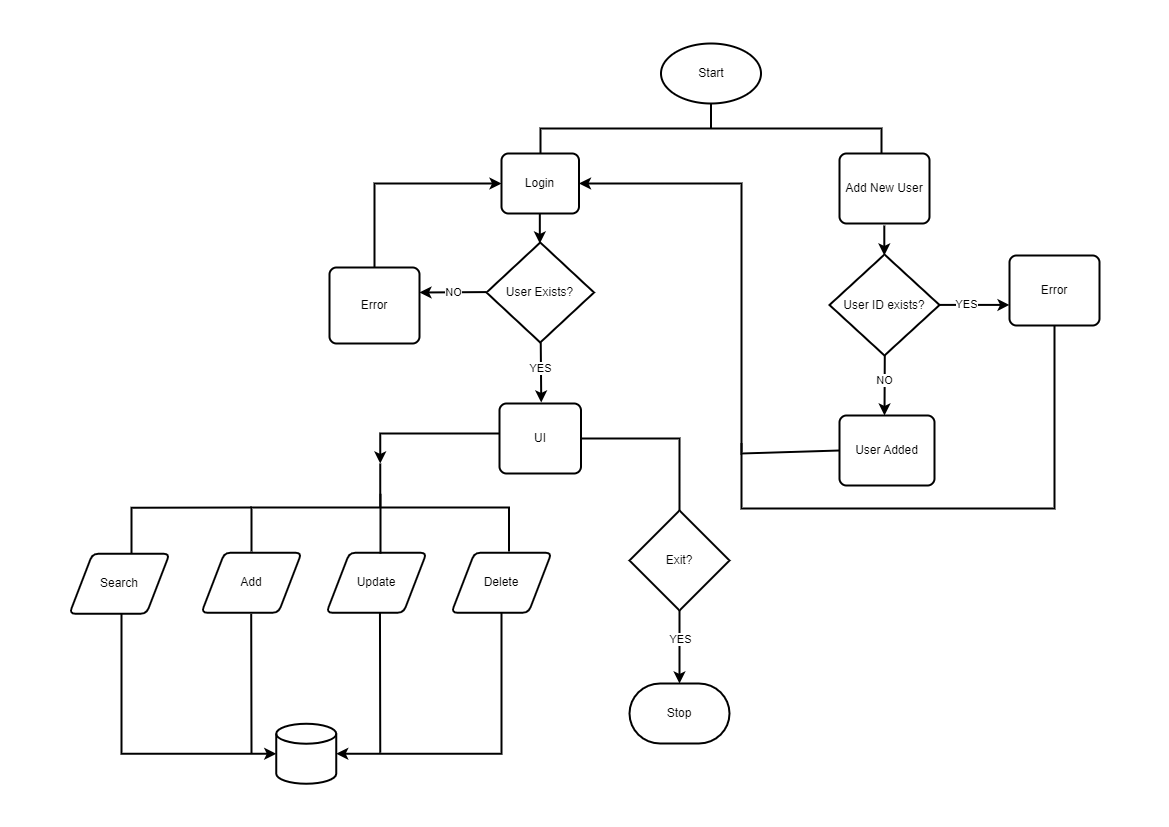

The diagram above was exported from draw.io. Its source (the exported page's mxGraphModel, read from the mxfile embedded in the PNG):
<mxGraphModel dx="993" dy="699" grid="1" gridSize="10" guides="1" tooltips="1" connect="1" arrows="1" fold="1" page="1" pageScale="1" pageWidth="1169" pageHeight="827" math="0" shadow="0">
  <root>
    <mxCell id="0" />
    <mxCell id="1" parent="0" />
    <mxCell id="vg-C_wfHYlq3jXJulKcA-71" value="" style="group" vertex="1" connectable="0" parent="1">
      <mxGeometry x="70" y="43" width="1030" height="740.25" as="geometry" />
    </mxCell>
    <mxCell id="vg-C_wfHYlq3jXJulKcA-5" value="" style="strokeWidth=2;html=1;shape=mxgraph.flowchart.annotation_2;align=left;labelPosition=right;pointerEvents=1;direction=south;" vertex="1" parent="vg-C_wfHYlq3jXJulKcA-71">
      <mxGeometry x="471" y="60" width="341" height="50" as="geometry" />
    </mxCell>
    <mxCell id="vg-C_wfHYlq3jXJulKcA-6" value="User Exists?" style="strokeWidth=2;html=1;shape=mxgraph.flowchart.decision;whiteSpace=wrap;" vertex="1" parent="vg-C_wfHYlq3jXJulKcA-71">
      <mxGeometry x="417" y="199" width="107.5" height="100" as="geometry" />
    </mxCell>
    <mxCell id="vg-C_wfHYlq3jXJulKcA-7" value="Start" style="strokeWidth=2;html=1;shape=mxgraph.flowchart.start_1;whiteSpace=wrap;" vertex="1" parent="vg-C_wfHYlq3jXJulKcA-71">
      <mxGeometry x="591.5" width="100" height="60" as="geometry" />
    </mxCell>
    <mxCell id="vg-C_wfHYlq3jXJulKcA-8" value="Login" style="rounded=1;whiteSpace=wrap;html=1;absoluteArcSize=1;arcSize=14;strokeWidth=2;" vertex="1" parent="vg-C_wfHYlq3jXJulKcA-71">
      <mxGeometry x="432" y="110" width="77.5" height="60" as="geometry" />
    </mxCell>
    <mxCell id="vg-C_wfHYlq3jXJulKcA-9" value="Add New User" style="rounded=1;whiteSpace=wrap;html=1;absoluteArcSize=1;arcSize=14;strokeWidth=2;" vertex="1" parent="vg-C_wfHYlq3jXJulKcA-71">
      <mxGeometry x="770" y="110" width="90" height="70" as="geometry" />
    </mxCell>
    <mxCell id="vg-C_wfHYlq3jXJulKcA-16" value="Error" style="rounded=1;whiteSpace=wrap;html=1;absoluteArcSize=1;arcSize=14;strokeWidth=2;" vertex="1" parent="vg-C_wfHYlq3jXJulKcA-71">
      <mxGeometry x="260" y="224" width="90" height="76" as="geometry" />
    </mxCell>
    <mxCell id="vg-C_wfHYlq3jXJulKcA-20" value="" style="endArrow=classic;html=1;rounded=0;strokeWidth=2;entryX=0;entryY=0.5;entryDx=0;entryDy=0;exitX=0.5;exitY=0;exitDx=0;exitDy=0;" edge="1" parent="vg-C_wfHYlq3jXJulKcA-71" source="vg-C_wfHYlq3jXJulKcA-16" target="vg-C_wfHYlq3jXJulKcA-8">
      <mxGeometry width="50" height="50" relative="1" as="geometry">
        <mxPoint x="325.58" y="224" as="sourcePoint" />
        <mxPoint x="325.58" y="154" as="targetPoint" />
        <Array as="points">
          <mxPoint x="305" y="140" />
        </Array>
      </mxGeometry>
    </mxCell>
    <mxCell id="vg-C_wfHYlq3jXJulKcA-21" value="" style="endArrow=classic;html=1;rounded=0;strokeWidth=2;entryX=1;entryY=0.5;entryDx=0;entryDy=0;" edge="1" parent="vg-C_wfHYlq3jXJulKcA-71">
      <mxGeometry width="50" height="50" relative="1" as="geometry">
        <mxPoint x="417" y="248.57999999999998" as="sourcePoint" />
        <mxPoint x="350" y="249" as="targetPoint" />
      </mxGeometry>
    </mxCell>
    <mxCell id="vg-C_wfHYlq3jXJulKcA-23" value="NO" style="edgeLabel;html=1;align=center;verticalAlign=middle;resizable=0;points=[];" vertex="1" connectable="0" parent="vg-C_wfHYlq3jXJulKcA-21">
      <mxGeometry x="0.0104" relative="1" as="geometry">
        <mxPoint as="offset" />
      </mxGeometry>
    </mxCell>
    <mxCell id="vg-C_wfHYlq3jXJulKcA-24" value="" style="endArrow=classic;html=1;rounded=0;strokeWidth=2;" edge="1" parent="vg-C_wfHYlq3jXJulKcA-71">
      <mxGeometry width="50" height="50" relative="1" as="geometry">
        <mxPoint x="471.25" y="299" as="sourcePoint" />
        <mxPoint x="471.75" y="359" as="targetPoint" />
      </mxGeometry>
    </mxCell>
    <mxCell id="vg-C_wfHYlq3jXJulKcA-25" value="YES" style="edgeLabel;html=1;align=center;verticalAlign=middle;resizable=0;points=[];" vertex="1" connectable="0" parent="vg-C_wfHYlq3jXJulKcA-24">
      <mxGeometry x="-0.1668" y="-1" relative="1" as="geometry">
        <mxPoint as="offset" />
      </mxGeometry>
    </mxCell>
    <mxCell id="vg-C_wfHYlq3jXJulKcA-26" value="" style="endArrow=classic;html=1;rounded=0;strokeWidth=2;" edge="1" parent="vg-C_wfHYlq3jXJulKcA-71">
      <mxGeometry width="50" height="50" relative="1" as="geometry">
        <mxPoint x="470.33" y="170" as="sourcePoint" />
        <mxPoint x="470.33" y="200" as="targetPoint" />
      </mxGeometry>
    </mxCell>
    <mxCell id="vg-C_wfHYlq3jXJulKcA-70" style="edgeStyle=orthogonalEdgeStyle;rounded=0;orthogonalLoop=1;jettySize=auto;html=1;strokeWidth=2;" edge="1" parent="vg-C_wfHYlq3jXJulKcA-71" source="vg-C_wfHYlq3jXJulKcA-27" target="vg-C_wfHYlq3jXJulKcA-69">
      <mxGeometry relative="1" as="geometry" />
    </mxCell>
    <mxCell id="vg-C_wfHYlq3jXJulKcA-74" value="YES" style="edgeLabel;html=1;align=center;verticalAlign=middle;resizable=0;points=[];" vertex="1" connectable="0" parent="vg-C_wfHYlq3jXJulKcA-70">
      <mxGeometry x="0.7386" relative="1" as="geometry">
        <mxPoint as="offset" />
      </mxGeometry>
    </mxCell>
    <mxCell id="vg-C_wfHYlq3jXJulKcA-27" value="UI" style="rounded=1;whiteSpace=wrap;html=1;absoluteArcSize=1;arcSize=14;strokeWidth=2;" vertex="1" parent="vg-C_wfHYlq3jXJulKcA-71">
      <mxGeometry x="430" y="360" width="81.5" height="70" as="geometry" />
    </mxCell>
    <mxCell id="vg-C_wfHYlq3jXJulKcA-30" value="User ID exists?" style="strokeWidth=2;html=1;shape=mxgraph.flowchart.decision;whiteSpace=wrap;" vertex="1" parent="vg-C_wfHYlq3jXJulKcA-71">
      <mxGeometry x="760" y="211" width="110" height="101" as="geometry" />
    </mxCell>
    <mxCell id="vg-C_wfHYlq3jXJulKcA-31" style="edgeStyle=orthogonalEdgeStyle;rounded=0;orthogonalLoop=1;jettySize=auto;html=1;exitX=0.5;exitY=1;exitDx=0;exitDy=0;exitPerimeter=0;" edge="1" parent="vg-C_wfHYlq3jXJulKcA-71" source="vg-C_wfHYlq3jXJulKcA-30" target="vg-C_wfHYlq3jXJulKcA-30">
      <mxGeometry relative="1" as="geometry" />
    </mxCell>
    <mxCell id="vg-C_wfHYlq3jXJulKcA-32" value="" style="endArrow=classic;html=1;rounded=0;strokeWidth=2;" edge="1" parent="vg-C_wfHYlq3jXJulKcA-71">
      <mxGeometry width="50" height="50" relative="1" as="geometry">
        <mxPoint x="814.8" y="182" as="sourcePoint" />
        <mxPoint x="814.8" y="212" as="targetPoint" />
      </mxGeometry>
    </mxCell>
    <mxCell id="vg-C_wfHYlq3jXJulKcA-34" value="" style="endArrow=classic;html=1;rounded=0;strokeWidth=2;" edge="1" parent="vg-C_wfHYlq3jXJulKcA-71">
      <mxGeometry width="50" height="50" relative="1" as="geometry">
        <mxPoint x="870" y="261.41" as="sourcePoint" />
        <mxPoint x="940" y="261.41" as="targetPoint" />
      </mxGeometry>
    </mxCell>
    <mxCell id="vg-C_wfHYlq3jXJulKcA-36" value="YES" style="edgeLabel;html=1;align=center;verticalAlign=middle;resizable=0;points=[];" vertex="1" connectable="0" parent="vg-C_wfHYlq3jXJulKcA-34">
      <mxGeometry x="-0.2331" y="1" relative="1" as="geometry">
        <mxPoint as="offset" />
      </mxGeometry>
    </mxCell>
    <mxCell id="vg-C_wfHYlq3jXJulKcA-37" value="Error" style="rounded=1;whiteSpace=wrap;html=1;absoluteArcSize=1;arcSize=14;strokeWidth=2;" vertex="1" parent="vg-C_wfHYlq3jXJulKcA-71">
      <mxGeometry x="940" y="212" width="90" height="70" as="geometry" />
    </mxCell>
    <mxCell id="vg-C_wfHYlq3jXJulKcA-39" value="User Added" style="rounded=1;whiteSpace=wrap;html=1;absoluteArcSize=1;arcSize=14;strokeWidth=2;" vertex="1" parent="vg-C_wfHYlq3jXJulKcA-71">
      <mxGeometry x="770" y="372" width="95" height="70" as="geometry" />
    </mxCell>
    <mxCell id="vg-C_wfHYlq3jXJulKcA-40" value="" style="endArrow=classic;html=1;rounded=0;strokeWidth=2;" edge="1" parent="vg-C_wfHYlq3jXJulKcA-71">
      <mxGeometry width="50" height="50" relative="1" as="geometry">
        <mxPoint x="815.29" y="311" as="sourcePoint" />
        <mxPoint x="815" y="372" as="targetPoint" />
      </mxGeometry>
    </mxCell>
    <mxCell id="vg-C_wfHYlq3jXJulKcA-41" value="NO" style="edgeLabel;html=1;align=center;verticalAlign=middle;resizable=0;points=[];" vertex="1" connectable="0" parent="vg-C_wfHYlq3jXJulKcA-40">
      <mxGeometry x="-0.1802" y="-1" relative="1" as="geometry">
        <mxPoint as="offset" />
      </mxGeometry>
    </mxCell>
    <mxCell id="vg-C_wfHYlq3jXJulKcA-42" value="" style="endArrow=classic;html=1;rounded=0;strokeWidth=2;exitX=0;exitY=0.5;exitDx=0;exitDy=0;entryX=1;entryY=0.5;entryDx=0;entryDy=0;" edge="1" parent="vg-C_wfHYlq3jXJulKcA-71" source="vg-C_wfHYlq3jXJulKcA-39" target="vg-C_wfHYlq3jXJulKcA-8">
      <mxGeometry width="50" height="50" relative="1" as="geometry">
        <mxPoint x="551" y="340" as="sourcePoint" />
        <mxPoint x="601" y="290" as="targetPoint" />
        <Array as="points">
          <mxPoint x="672" y="410" />
          <mxPoint x="672" y="140" />
        </Array>
      </mxGeometry>
    </mxCell>
    <mxCell id="vg-C_wfHYlq3jXJulKcA-44" value="" style="endArrow=none;html=1;rounded=0;strokeWidth=2;entryX=0.5;entryY=1;entryDx=0;entryDy=0;" edge="1" parent="vg-C_wfHYlq3jXJulKcA-71" target="vg-C_wfHYlq3jXJulKcA-37">
      <mxGeometry width="50" height="50" relative="1" as="geometry">
        <mxPoint x="672" y="400" as="sourcePoint" />
        <mxPoint x="921" y="295" as="targetPoint" />
        <Array as="points">
          <mxPoint x="672" y="465" />
          <mxPoint x="985" y="465" />
        </Array>
      </mxGeometry>
    </mxCell>
    <mxCell id="vg-C_wfHYlq3jXJulKcA-65" value="" style="group" vertex="1" connectable="0" parent="vg-C_wfHYlq3jXJulKcA-71">
      <mxGeometry y="420" width="482" height="320.25" as="geometry" />
    </mxCell>
    <mxCell id="vg-C_wfHYlq3jXJulKcA-46" value="" style="strokeWidth=2;html=1;shape=mxgraph.flowchart.annotation_2;align=left;labelPosition=right;pointerEvents=1;rotation=90;" vertex="1" parent="vg-C_wfHYlq3jXJulKcA-65">
      <mxGeometry x="266.75" y="-84.75" width="88" height="257.5" as="geometry" />
    </mxCell>
    <mxCell id="vg-C_wfHYlq3jXJulKcA-48" value="Add" style="shape=parallelogram;html=1;strokeWidth=2;perimeter=parallelogramPerimeter;whiteSpace=wrap;rounded=1;arcSize=12;size=0.23;" vertex="1" parent="vg-C_wfHYlq3jXJulKcA-65">
      <mxGeometry x="132" y="89.25" width="100" height="60" as="geometry" />
    </mxCell>
    <mxCell id="vg-C_wfHYlq3jXJulKcA-49" value="Delete" style="shape=parallelogram;html=1;strokeWidth=2;perimeter=parallelogramPerimeter;whiteSpace=wrap;rounded=1;arcSize=12;size=0.23;" vertex="1" parent="vg-C_wfHYlq3jXJulKcA-65">
      <mxGeometry x="382" y="89.25" width="100" height="60" as="geometry" />
    </mxCell>
    <mxCell id="vg-C_wfHYlq3jXJulKcA-50" value="Update" style="shape=parallelogram;html=1;strokeWidth=2;perimeter=parallelogramPerimeter;whiteSpace=wrap;rounded=1;arcSize=12;size=0.23;" vertex="1" parent="vg-C_wfHYlq3jXJulKcA-65">
      <mxGeometry x="257" y="89.25" width="100" height="60" as="geometry" />
    </mxCell>
    <mxCell id="vg-C_wfHYlq3jXJulKcA-51" value="Search" style="shape=parallelogram;html=1;strokeWidth=2;perimeter=parallelogramPerimeter;whiteSpace=wrap;rounded=1;arcSize=12;size=0.23;" vertex="1" parent="vg-C_wfHYlq3jXJulKcA-65">
      <mxGeometry y="90.25" width="100" height="60" as="geometry" />
    </mxCell>
    <mxCell id="vg-C_wfHYlq3jXJulKcA-52" value="" style="endArrow=none;html=1;rounded=0;strokeWidth=2;entryX=0.5;entryY=1;entryDx=0;entryDy=0;entryPerimeter=0;" edge="1" parent="vg-C_wfHYlq3jXJulKcA-65" target="vg-C_wfHYlq3jXJulKcA-46">
      <mxGeometry width="50" height="50" relative="1" as="geometry">
        <mxPoint x="62" y="90.25" as="sourcePoint" />
        <mxPoint x="62" y="30.25" as="targetPoint" />
        <Array as="points">
          <mxPoint x="62" y="44.25" />
        </Array>
      </mxGeometry>
    </mxCell>
    <mxCell id="vg-C_wfHYlq3jXJulKcA-53" value="" style="endArrow=none;html=1;rounded=0;strokeWidth=2;" edge="1" parent="vg-C_wfHYlq3jXJulKcA-65">
      <mxGeometry width="50" height="50" relative="1" as="geometry">
        <mxPoint x="311" y="90.25" as="sourcePoint" />
        <mxPoint x="311" y="30.25" as="targetPoint" />
      </mxGeometry>
    </mxCell>
    <mxCell id="vg-C_wfHYlq3jXJulKcA-54" value="" style="strokeWidth=2;html=1;shape=mxgraph.flowchart.database;whiteSpace=wrap;" vertex="1" parent="vg-C_wfHYlq3jXJulKcA-65">
      <mxGeometry x="206.75" y="260.25" width="60" height="60" as="geometry" />
    </mxCell>
    <mxCell id="vg-C_wfHYlq3jXJulKcA-55" style="edgeStyle=orthogonalEdgeStyle;rounded=0;orthogonalLoop=1;jettySize=auto;html=1;entryX=0;entryY=0.5;entryDx=0;entryDy=0;entryPerimeter=0;strokeWidth=2;" edge="1" parent="vg-C_wfHYlq3jXJulKcA-65" source="vg-C_wfHYlq3jXJulKcA-51" target="vg-C_wfHYlq3jXJulKcA-54">
      <mxGeometry relative="1" as="geometry">
        <Array as="points">
          <mxPoint x="52" y="290.25" />
        </Array>
      </mxGeometry>
    </mxCell>
    <mxCell id="vg-C_wfHYlq3jXJulKcA-56" style="edgeStyle=orthogonalEdgeStyle;rounded=0;orthogonalLoop=1;jettySize=auto;html=1;entryX=1;entryY=0.5;entryDx=0;entryDy=0;entryPerimeter=0;strokeWidth=2;" edge="1" parent="vg-C_wfHYlq3jXJulKcA-65" source="vg-C_wfHYlq3jXJulKcA-49" target="vg-C_wfHYlq3jXJulKcA-54">
      <mxGeometry relative="1" as="geometry">
        <Array as="points">
          <mxPoint x="432" y="290.25" />
        </Array>
      </mxGeometry>
    </mxCell>
    <mxCell id="vg-C_wfHYlq3jXJulKcA-57" value="" style="endArrow=none;html=1;rounded=0;strokeWidth=2;" edge="1" parent="vg-C_wfHYlq3jXJulKcA-65">
      <mxGeometry width="50" height="50" relative="1" as="geometry">
        <mxPoint x="182" y="290.25" as="sourcePoint" />
        <mxPoint x="181.71" y="150.25" as="targetPoint" />
      </mxGeometry>
    </mxCell>
    <mxCell id="vg-C_wfHYlq3jXJulKcA-58" value="" style="endArrow=none;html=1;rounded=0;strokeWidth=2;" edge="1" parent="vg-C_wfHYlq3jXJulKcA-65">
      <mxGeometry width="50" height="50" relative="1" as="geometry">
        <mxPoint x="310.75" y="289.25" as="sourcePoint" />
        <mxPoint x="310.46000000000004" y="149.25" as="targetPoint" />
      </mxGeometry>
    </mxCell>
    <mxCell id="vg-C_wfHYlq3jXJulKcA-67" style="edgeStyle=orthogonalEdgeStyle;rounded=0;orthogonalLoop=1;jettySize=auto;html=1;entryX=0;entryY=0.5;entryDx=0;entryDy=0;entryPerimeter=0;strokeWidth=2;" edge="1" parent="vg-C_wfHYlq3jXJulKcA-71" source="vg-C_wfHYlq3jXJulKcA-27" target="vg-C_wfHYlq3jXJulKcA-46">
      <mxGeometry relative="1" as="geometry">
        <Array as="points">
          <mxPoint x="311" y="390" />
        </Array>
      </mxGeometry>
    </mxCell>
    <mxCell id="vg-C_wfHYlq3jXJulKcA-69" value="Stop" style="strokeWidth=2;html=1;shape=mxgraph.flowchart.terminator;whiteSpace=wrap;" vertex="1" parent="vg-C_wfHYlq3jXJulKcA-71">
      <mxGeometry x="560" y="640" width="100" height="60" as="geometry" />
    </mxCell>
    <mxCell id="vg-C_wfHYlq3jXJulKcA-72" value="Exit?" style="strokeWidth=2;html=1;shape=mxgraph.flowchart.decision;whiteSpace=wrap;" vertex="1" parent="vg-C_wfHYlq3jXJulKcA-71">
      <mxGeometry x="560" y="467" width="100" height="100" as="geometry" />
    </mxCell>
  </root>
</mxGraphModel>